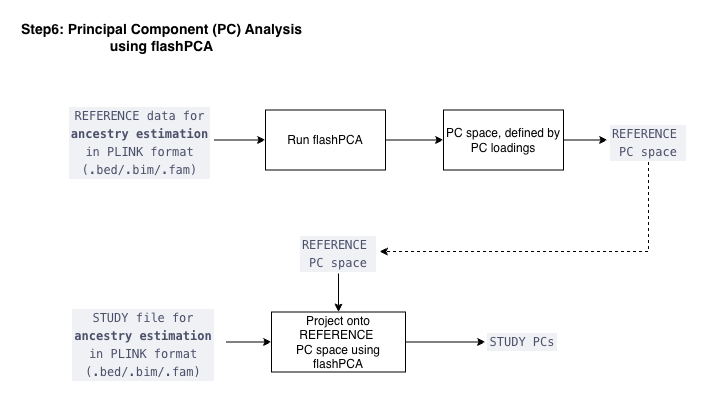

The diagram above was exported from draw.io. Its source (the exported page's mxGraphModel, read from the mxfile embedded in the PNG):
<mxGraphModel dx="1426" dy="912" grid="0" gridSize="10" guides="1" tooltips="1" connect="1" arrows="1" fold="1" page="1" pageScale="1" pageWidth="827" pageHeight="1169" math="0" shadow="0">
  <root>
    <mxCell id="0" />
    <mxCell id="1" parent="0" />
    <mxCell id="epbw9JA0fGDdOlAV3CkQ-2" edge="1" parent="1" source="mM429QIgmbUpkyvEC2RL-1" style="edgeStyle=orthogonalEdgeStyle;rounded=0;orthogonalLoop=1;jettySize=auto;html=1;exitX=1;exitY=0.5;exitDx=0;exitDy=0;" target="epbw9JA0fGDdOlAV3CkQ-1">
      <mxGeometry relative="1" as="geometry" />
    </mxCell>
    <mxCell id="mM429QIgmbUpkyvEC2RL-1" parent="1" style="text;whiteSpace=wrap;html=1;align=center;imageWidth=24;" value="&lt;div style=&quot;font-style: normal; font-variant-caps: normal; letter-spacing: normal; text-indent: 0px; text-transform: none; word-spacing: 0px; -webkit-text-stroke-width: 0px; text-decoration: none; color: rgb(76, 79, 105); background-color: rgb(239, 241, 245); font-family: Menlo, Monaco, &amp;quot;Courier New&amp;quot;, monospace; font-size: 12px; line-height: 18px; white-space: pre; padding-right: 2px; padding-left: 2px;&quot;&gt;&lt;div style=&quot;font-weight: normal;&quot;&gt;&lt;span style=&quot;color: rgb(76, 79, 105);&quot;&gt;REFERENCE data&amp;nbsp;for&lt;/span&gt;&lt;/div&gt;&lt;div&gt;&lt;span style=&quot;color: rgb(76, 79, 105);&quot;&gt;&lt;b&gt;ancestry&amp;nbsp;&lt;/b&gt;&lt;/span&gt;&lt;b&gt;estimation&lt;/b&gt;&lt;/div&gt;&lt;div style=&quot;margin-right: 2px; margin-left: 2px;&quot;&gt;&lt;span style=&quot;color: rgb(76, 79, 105);&quot;&gt;in &lt;/span&gt;&lt;span style=&quot;color: rgb(76, 79, 105);&quot;&gt;PLINK format&lt;/span&gt;&lt;/div&gt;&lt;div style=&quot;font-weight: normal;&quot;&gt;&lt;span style=&quot;color: rgb(76, 79, 105);&quot;&gt;(.bed/.bim/.fam)&lt;/span&gt;&lt;/div&gt;&lt;/div&gt;" vertex="1">
      <mxGeometry height="79" width="149" x="65" y="120" as="geometry" />
    </mxCell>
    <mxCell id="arpsHMJCh2TJq-Mj89VW-3" edge="1" parent="1" source="bhUp33oc6yIDFthWuREs-1" style="edgeStyle=orthogonalEdgeStyle;rounded=0;orthogonalLoop=1;jettySize=auto;html=1;exitX=1;exitY=0.5;exitDx=0;exitDy=0;entryX=0;entryY=0.5;entryDx=0;entryDy=0;" target="arpsHMJCh2TJq-Mj89VW-2">
      <mxGeometry relative="1" as="geometry" />
    </mxCell>
    <mxCell id="bhUp33oc6yIDFthWuREs-1" parent="1" style="text;whiteSpace=wrap;html=1;align=center;imageWidth=24;" value="&lt;div style=&quot;font-style: normal; font-variant-caps: normal; letter-spacing: normal; text-indent: 0px; text-transform: none; word-spacing: 0px; -webkit-text-stroke-width: 0px; text-decoration: none; color: rgb(76, 79, 105); background-color: rgb(239, 241, 245); font-family: Menlo, Monaco, &amp;quot;Courier New&amp;quot;, monospace; font-size: 12px; line-height: 18px; white-space: pre; padding-right: 2px; padding-left: 2px;&quot;&gt;&lt;div style=&quot;font-weight: normal;&quot;&gt;&lt;span style=&quot;color: rgb(76, 79, 105);&quot;&gt;STUDY file&amp;nbsp;for&lt;/span&gt;&lt;/div&gt;&lt;div&gt;&lt;span style=&quot;color: rgb(76, 79, 105);&quot;&gt;&lt;b&gt;ancestry&amp;nbsp;&lt;/b&gt;&lt;/span&gt;&lt;b&gt;estimation&lt;/b&gt;&lt;/div&gt;&lt;div style=&quot;margin-right: 2px; margin-left: 2px;&quot;&gt;&lt;span style=&quot;color: rgb(76, 79, 105);&quot;&gt;in &lt;/span&gt;&lt;span style=&quot;color: rgb(76, 79, 105);&quot;&gt;PLINK format&lt;/span&gt;&lt;/div&gt;&lt;div style=&quot;font-weight: normal;&quot;&gt;&lt;span style=&quot;color: rgb(76, 79, 105);&quot;&gt;(.bed/.bim/.fam)&lt;/span&gt;&lt;/div&gt;&lt;/div&gt;" vertex="1">
      <mxGeometry height="79" width="166" x="60" y="322" as="geometry" />
    </mxCell>
    <mxCell id="XNbeW1zWDlRYc20-T1w5-1" connectable="0" parent="1" style="edgeLabel;html=1;align=center;verticalAlign=middle;resizable=0;points=[];fontSize=12;" value="&lt;b&gt;&lt;font&gt;&lt;span style=&quot;font-size: 14px;&quot;&gt;Step6: &lt;/span&gt;&lt;span style=&quot;font-size: 14.000001px;&quot;&gt;Principal Component (PC) Analysis&lt;/span&gt;&lt;/font&gt;&lt;/b&gt;&lt;div&gt;&lt;b style=&quot;background-color: light-dark(#ffffff, var(--ge-dark-color, #121212)); color: light-dark(rgb(0, 0, 0), rgb(255, 255, 255));&quot;&gt;&lt;span style=&quot;font-size: 14px;&quot;&gt;using flashPCA&lt;/span&gt;&lt;/b&gt;&lt;/div&gt;" vertex="1">
      <mxGeometry x="282" y="43" as="geometry">
        <mxPoint x="-122" y="13" as="offset" />
      </mxGeometry>
    </mxCell>
    <mxCell id="arpsHMJCh2TJq-Mj89VW-1" edge="1" parent="1" source="epbw9JA0fGDdOlAV3CkQ-1" style="edgeStyle=orthogonalEdgeStyle;rounded=0;orthogonalLoop=1;jettySize=auto;html=1;exitX=1;exitY=0.5;exitDx=0;exitDy=0;" target="epbw9JA0fGDdOlAV3CkQ-3">
      <mxGeometry relative="1" as="geometry" />
    </mxCell>
    <mxCell id="epbw9JA0fGDdOlAV3CkQ-1" parent="1" style="whiteSpace=wrap;html=1;" value="Run flashPCA" vertex="1">
      <mxGeometry height="60" width="120" x="265" y="129.5" as="geometry" />
    </mxCell>
    <mxCell id="arpsHMJCh2TJq-Mj89VW-6" edge="1" parent="1" source="epbw9JA0fGDdOlAV3CkQ-3" style="edgeStyle=orthogonalEdgeStyle;rounded=0;orthogonalLoop=1;jettySize=auto;html=1;exitX=1;exitY=0.5;exitDx=0;exitDy=0;" target="arpsHMJCh2TJq-Mj89VW-5">
      <mxGeometry relative="1" as="geometry" />
    </mxCell>
    <mxCell id="epbw9JA0fGDdOlAV3CkQ-3" parent="1" style="whiteSpace=wrap;html=1;" value="PC space, defined by PC loadings" vertex="1">
      <mxGeometry height="60" width="120" x="443" y="129.5" as="geometry" />
    </mxCell>
    <mxCell id="arpsHMJCh2TJq-Mj89VW-10" edge="1" parent="1" source="arpsHMJCh2TJq-Mj89VW-2" style="edgeStyle=orthogonalEdgeStyle;rounded=0;orthogonalLoop=1;jettySize=auto;html=1;" value="">
      <mxGeometry relative="1" as="geometry">
        <mxPoint x="485" y="361.5" as="targetPoint" />
      </mxGeometry>
    </mxCell>
    <mxCell id="arpsHMJCh2TJq-Mj89VW-2" parent="1" style="whiteSpace=wrap;html=1;" value="Project onto REFERENCE&amp;nbsp;&lt;div&gt;PC space using flashPCA&lt;/div&gt;" vertex="1">
      <mxGeometry height="60" width="134" x="271" y="331.5" as="geometry" />
    </mxCell>
    <mxCell id="arpsHMJCh2TJq-Mj89VW-5" parent="1" style="text;whiteSpace=wrap;html=1;align=center;imageWidth=24;" value="&lt;div style=&quot;font-style: normal; font-variant-caps: normal; letter-spacing: normal; text-indent: 0px; text-transform: none; word-spacing: 0px; -webkit-text-stroke-width: 0px; text-decoration: none; color: rgb(76, 79, 105); background-color: rgb(239, 241, 245); font-family: Menlo, Monaco, &amp;quot;Courier New&amp;quot;, monospace; font-size: 12px; line-height: 18px; white-space: pre; padding-right: 2px; padding-left: 2px;&quot;&gt;&lt;div style=&quot;font-weight: normal;&quot;&gt;&lt;span style=&quot;color: rgb(76, 79, 105);&quot;&gt;REFERENCE &lt;/span&gt;&lt;/div&gt;&lt;div style=&quot;font-weight: normal;&quot;&gt;&lt;span style=&quot;color: rgb(76, 79, 105);&quot;&gt;PC space&lt;/span&gt;&lt;/div&gt;&lt;/div&gt;" vertex="1">
      <mxGeometry height="44" width="82" x="607" y="137.5" as="geometry" />
    </mxCell>
    <mxCell id="arpsHMJCh2TJq-Mj89VW-8" edge="1" parent="1" source="arpsHMJCh2TJq-Mj89VW-7" style="edgeStyle=orthogonalEdgeStyle;rounded=0;orthogonalLoop=1;jettySize=auto;html=1;exitX=0.5;exitY=1;exitDx=0;exitDy=0;entryX=0.5;entryY=0;entryDx=0;entryDy=0;" target="arpsHMJCh2TJq-Mj89VW-2">
      <mxGeometry relative="1" as="geometry" />
    </mxCell>
    <mxCell id="arpsHMJCh2TJq-Mj89VW-7" parent="1" style="text;whiteSpace=wrap;html=1;align=center;imageWidth=24;" value="&lt;div style=&quot;font-style: normal; font-variant-caps: normal; letter-spacing: normal; text-indent: 0px; text-transform: none; word-spacing: 0px; -webkit-text-stroke-width: 0px; text-decoration: none; color: rgb(76, 79, 105); background-color: rgb(239, 241, 245); font-family: Menlo, Monaco, &amp;quot;Courier New&amp;quot;, monospace; font-size: 12px; line-height: 18px; white-space: pre; padding-right: 2px; padding-left: 2px;&quot;&gt;&lt;div style=&quot;font-weight: normal;&quot;&gt;&lt;span style=&quot;color: rgb(76, 79, 105);&quot;&gt;REFERENCE &lt;/span&gt;&lt;/div&gt;&lt;div style=&quot;font-weight: normal;&quot;&gt;&lt;span style=&quot;color: rgb(76, 79, 105);&quot;&gt;PC space&lt;/span&gt;&lt;/div&gt;&lt;/div&gt;" vertex="1">
      <mxGeometry height="44" width="82" x="297" y="249" as="geometry" />
    </mxCell>
    <mxCell id="arpsHMJCh2TJq-Mj89VW-11" parent="1" style="text;whiteSpace=wrap;html=1;align=center;imageWidth=24;" value="&lt;div style=&quot;font-style: normal; font-variant-caps: normal; letter-spacing: normal; text-indent: 0px; text-transform: none; word-spacing: 0px; -webkit-text-stroke-width: 0px; text-decoration: none; color: rgb(76, 79, 105); background-color: rgb(239, 241, 245); font-family: Menlo, Monaco, &amp;quot;Courier New&amp;quot;, monospace; font-size: 12px; line-height: 18px; white-space: pre; padding-right: 2px; padding-left: 2px;&quot;&gt;&lt;div style=&quot;font-weight: normal;&quot;&gt;STUDY PCs&lt;/div&gt;&lt;/div&gt;" vertex="1">
      <mxGeometry height="31.5" width="82" x="481" y="345.75" as="geometry" />
    </mxCell>
    <mxCell id="MB3_kZIk6XZYOQH1Pvnp-1" edge="1" parent="1" source="arpsHMJCh2TJq-Mj89VW-5" style="edgeStyle=orthogonalEdgeStyle;rounded=0;orthogonalLoop=1;jettySize=auto;html=1;exitX=0.5;exitY=1;exitDx=0;exitDy=0;entryX=1;entryY=0.5;entryDx=0;entryDy=0;dashed=1;" target="arpsHMJCh2TJq-Mj89VW-7">
      <mxGeometry relative="1" as="geometry">
        <mxPoint x="835" y="284" as="sourcePoint" />
        <mxPoint x="637" y="377" as="targetPoint" />
      </mxGeometry>
    </mxCell>
  </root>
</mxGraphModel>